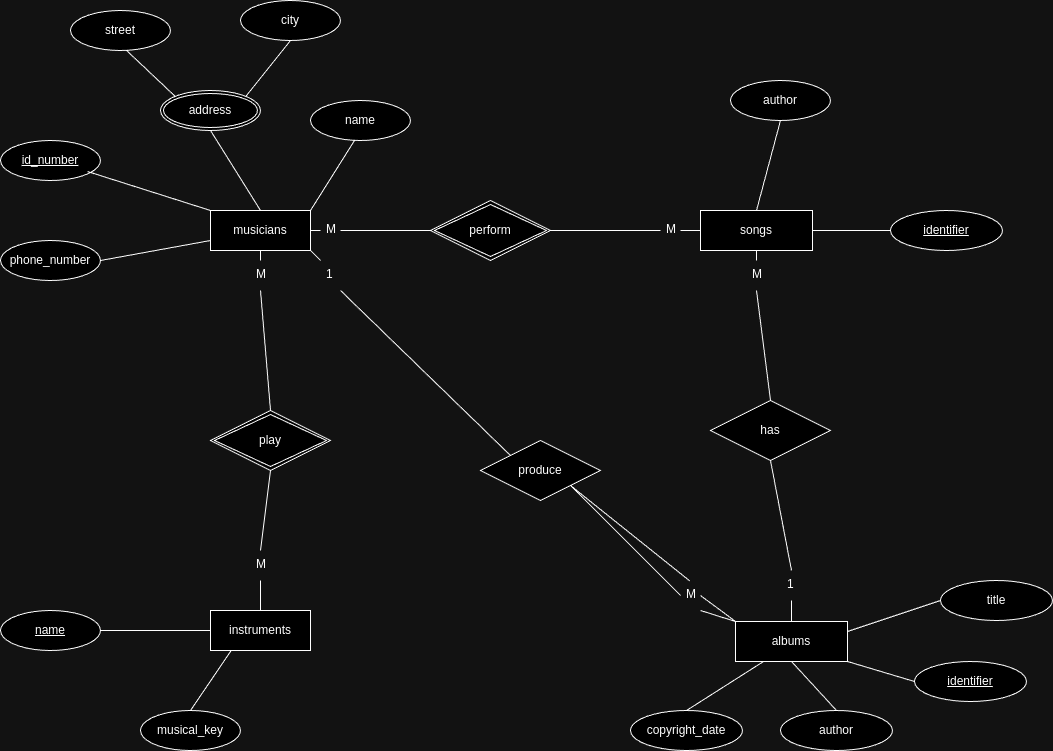

The diagram above was exported from draw.io. Its source (the exported page's mxGraphModel, read from the mxfile embedded in the PNG):
<mxGraphModel dx="1384" dy="754" grid="1" gridSize="10" guides="1" tooltips="1" connect="1" arrows="1" fold="1" page="1" pageScale="1" pageWidth="850" pageHeight="1100" math="0" shadow="0">
  <root>
    <mxCell id="0" />
    <mxCell id="1" parent="0" />
    <mxCell id="JYOAq-PfE2BqfU2UlGm6-1" value="musicians" style="whiteSpace=wrap;html=1;align=center;" parent="1" vertex="1">
      <mxGeometry x="360" y="280" width="100" height="40" as="geometry" />
    </mxCell>
    <mxCell id="JYOAq-PfE2BqfU2UlGm6-2" value="id_number" style="ellipse;whiteSpace=wrap;html=1;align=center;fontStyle=4;" parent="1" vertex="1">
      <mxGeometry x="150" y="210" width="100" height="40" as="geometry" />
    </mxCell>
    <mxCell id="JYOAq-PfE2BqfU2UlGm6-3" value="name" style="ellipse;whiteSpace=wrap;html=1;align=center;" parent="1" vertex="1">
      <mxGeometry x="460" y="170" width="100" height="40" as="geometry" />
    </mxCell>
    <mxCell id="JYOAq-PfE2BqfU2UlGm6-4" value="address" style="ellipse;shape=doubleEllipse;margin=3;whiteSpace=wrap;html=1;align=center;" parent="1" vertex="1">
      <mxGeometry x="310" y="160" width="100" height="40" as="geometry" />
    </mxCell>
    <mxCell id="JYOAq-PfE2BqfU2UlGm6-5" value="phone_number" style="ellipse;whiteSpace=wrap;html=1;align=center;" parent="1" vertex="1">
      <mxGeometry x="150" y="310" width="100" height="40" as="geometry" />
    </mxCell>
    <mxCell id="JYOAq-PfE2BqfU2UlGm6-6" value="city" style="ellipse;whiteSpace=wrap;html=1;align=center;" parent="1" vertex="1">
      <mxGeometry x="390" y="70" width="100" height="40" as="geometry" />
    </mxCell>
    <mxCell id="JYOAq-PfE2BqfU2UlGm6-7" value="street" style="ellipse;whiteSpace=wrap;html=1;align=center;" parent="1" vertex="1">
      <mxGeometry x="220" y="80" width="100" height="40" as="geometry" />
    </mxCell>
    <mxCell id="JYOAq-PfE2BqfU2UlGm6-8" value="" style="endArrow=none;html=1;rounded=0;exitX=0.559;exitY=0.996;exitDx=0;exitDy=0;exitPerimeter=0;entryX=0;entryY=0;entryDx=0;entryDy=0;" parent="1" source="JYOAq-PfE2BqfU2UlGm6-7" target="JYOAq-PfE2BqfU2UlGm6-4" edge="1">
      <mxGeometry relative="1" as="geometry">
        <mxPoint x="300" y="210" as="sourcePoint" />
        <mxPoint x="460" y="210" as="targetPoint" />
      </mxGeometry>
    </mxCell>
    <mxCell id="JYOAq-PfE2BqfU2UlGm6-9" value="" style="endArrow=none;html=1;rounded=0;exitX=0.5;exitY=1;exitDx=0;exitDy=0;entryX=1;entryY=0;entryDx=0;entryDy=0;" parent="1" source="JYOAq-PfE2BqfU2UlGm6-6" target="JYOAq-PfE2BqfU2UlGm6-4" edge="1">
      <mxGeometry relative="1" as="geometry">
        <mxPoint x="313" y="129" as="sourcePoint" />
        <mxPoint x="362" y="175" as="targetPoint" />
      </mxGeometry>
    </mxCell>
    <mxCell id="JYOAq-PfE2BqfU2UlGm6-10" value="" style="endArrow=none;html=1;rounded=0;exitX=0.439;exitY=1.004;exitDx=0;exitDy=0;entryX=1;entryY=0;entryDx=0;entryDy=0;exitPerimeter=0;" parent="1" source="JYOAq-PfE2BqfU2UlGm6-3" target="JYOAq-PfE2BqfU2UlGm6-1" edge="1">
      <mxGeometry relative="1" as="geometry">
        <mxPoint x="505" y="209" as="sourcePoint" />
        <mxPoint x="460" y="265" as="targetPoint" />
      </mxGeometry>
    </mxCell>
    <mxCell id="JYOAq-PfE2BqfU2UlGm6-11" value="" style="endArrow=none;html=1;rounded=0;exitX=0.5;exitY=1;exitDx=0;exitDy=0;entryX=0.5;entryY=0;entryDx=0;entryDy=0;" parent="1" source="JYOAq-PfE2BqfU2UlGm6-4" target="JYOAq-PfE2BqfU2UlGm6-1" edge="1">
      <mxGeometry relative="1" as="geometry">
        <mxPoint x="360" y="200" as="sourcePoint" />
        <mxPoint x="316" y="270" as="targetPoint" />
      </mxGeometry>
    </mxCell>
    <mxCell id="JYOAq-PfE2BqfU2UlGm6-12" value="" style="endArrow=none;html=1;rounded=0;exitX=0.87;exitY=0.775;exitDx=0;exitDy=0;entryX=0;entryY=0;entryDx=0;entryDy=0;exitPerimeter=0;" parent="1" source="JYOAq-PfE2BqfU2UlGm6-2" target="JYOAq-PfE2BqfU2UlGm6-1" edge="1">
      <mxGeometry relative="1" as="geometry">
        <mxPoint x="310" y="220" as="sourcePoint" />
        <mxPoint x="360" y="300" as="targetPoint" />
      </mxGeometry>
    </mxCell>
    <mxCell id="JYOAq-PfE2BqfU2UlGm6-13" value="" style="endArrow=none;html=1;rounded=0;exitX=1;exitY=0.5;exitDx=0;exitDy=0;entryX=0;entryY=0.75;entryDx=0;entryDy=0;" parent="1" source="JYOAq-PfE2BqfU2UlGm6-5" target="JYOAq-PfE2BqfU2UlGm6-1" edge="1">
      <mxGeometry relative="1" as="geometry">
        <mxPoint x="261" y="256" as="sourcePoint" />
        <mxPoint x="370" y="290" as="targetPoint" />
      </mxGeometry>
    </mxCell>
    <mxCell id="JYOAq-PfE2BqfU2UlGm6-14" value="instruments" style="whiteSpace=wrap;html=1;align=center;" parent="1" vertex="1">
      <mxGeometry x="360" y="680" width="100" height="40" as="geometry" />
    </mxCell>
    <mxCell id="JYOAq-PfE2BqfU2UlGm6-15" value="name" style="ellipse;whiteSpace=wrap;html=1;align=center;fontStyle=4;" parent="1" vertex="1">
      <mxGeometry x="150" y="680" width="100" height="40" as="geometry" />
    </mxCell>
    <mxCell id="JYOAq-PfE2BqfU2UlGm6-16" value="" style="endArrow=none;html=1;rounded=0;exitX=1;exitY=0.5;exitDx=0;exitDy=0;entryX=0;entryY=0.5;entryDx=0;entryDy=0;" parent="1" source="JYOAq-PfE2BqfU2UlGm6-15" target="JYOAq-PfE2BqfU2UlGm6-14" edge="1">
      <mxGeometry relative="1" as="geometry">
        <mxPoint x="250" y="700" as="sourcePoint" />
        <mxPoint x="360" y="699.71" as="targetPoint" />
      </mxGeometry>
    </mxCell>
    <mxCell id="JYOAq-PfE2BqfU2UlGm6-17" value="musical_key" style="ellipse;whiteSpace=wrap;html=1;align=center;" parent="1" vertex="1">
      <mxGeometry x="290" y="780" width="100" height="40" as="geometry" />
    </mxCell>
    <mxCell id="JYOAq-PfE2BqfU2UlGm6-18" value="" style="endArrow=none;html=1;rounded=0;exitX=0.5;exitY=0;exitDx=0;exitDy=0;entryX=0.204;entryY=1.011;entryDx=0;entryDy=0;entryPerimeter=0;" parent="1" source="JYOAq-PfE2BqfU2UlGm6-17" target="JYOAq-PfE2BqfU2UlGm6-14" edge="1">
      <mxGeometry relative="1" as="geometry">
        <mxPoint x="260" y="710" as="sourcePoint" />
        <mxPoint x="370" y="710" as="targetPoint" />
      </mxGeometry>
    </mxCell>
    <mxCell id="JYOAq-PfE2BqfU2UlGm6-19" value="songs" style="whiteSpace=wrap;html=1;align=center;" parent="1" vertex="1">
      <mxGeometry x="850" y="280" width="112" height="40" as="geometry" />
    </mxCell>
    <mxCell id="JYOAq-PfE2BqfU2UlGm6-20" value="author" style="ellipse;whiteSpace=wrap;html=1;align=center;" parent="1" vertex="1">
      <mxGeometry x="930" y="780" width="112" height="40" as="geometry" />
    </mxCell>
    <mxCell id="JYOAq-PfE2BqfU2UlGm6-21" value="identifier" style="ellipse;whiteSpace=wrap;html=1;align=center;fontStyle=4;" parent="1" vertex="1">
      <mxGeometry x="1064" y="731" width="112" height="40" as="geometry" />
    </mxCell>
    <mxCell id="JYOAq-PfE2BqfU2UlGm6-22" value="copyright_date" style="ellipse;whiteSpace=wrap;html=1;align=center;" parent="1" vertex="1">
      <mxGeometry x="780" y="780" width="112" height="40" as="geometry" />
    </mxCell>
    <mxCell id="JYOAq-PfE2BqfU2UlGm6-23" value="title" style="ellipse;whiteSpace=wrap;html=1;align=center;" parent="1" vertex="1">
      <mxGeometry x="1090" y="650" width="112" height="40" as="geometry" />
    </mxCell>
    <mxCell id="JYOAq-PfE2BqfU2UlGm6-24" value="albums" style="whiteSpace=wrap;html=1;align=center;" parent="1" vertex="1">
      <mxGeometry x="885" y="691" width="112" height="40" as="geometry" />
    </mxCell>
    <mxCell id="JYOAq-PfE2BqfU2UlGm6-25" value="identifier" style="ellipse;whiteSpace=wrap;html=1;align=center;fontStyle=4;" parent="1" vertex="1">
      <mxGeometry x="1040" y="280" width="112" height="40" as="geometry" />
    </mxCell>
    <mxCell id="JYOAq-PfE2BqfU2UlGm6-26" value="" style="endArrow=none;html=1;rounded=0;exitX=0.5;exitY=0;exitDx=0;exitDy=0;entryX=0.25;entryY=1;entryDx=0;entryDy=0;" parent="1" source="JYOAq-PfE2BqfU2UlGm6-22" target="JYOAq-PfE2BqfU2UlGm6-24" edge="1">
      <mxGeometry relative="1" as="geometry">
        <mxPoint x="870" y="791" as="sourcePoint" />
        <mxPoint x="910" y="731" as="targetPoint" />
      </mxGeometry>
    </mxCell>
    <mxCell id="JYOAq-PfE2BqfU2UlGm6-27" value="" style="endArrow=none;html=1;rounded=0;exitX=0.5;exitY=0;exitDx=0;exitDy=0;entryX=0.5;entryY=1;entryDx=0;entryDy=0;" parent="1" source="JYOAq-PfE2BqfU2UlGm6-20" target="JYOAq-PfE2BqfU2UlGm6-24" edge="1">
      <mxGeometry relative="1" as="geometry">
        <mxPoint x="877" y="790" as="sourcePoint" />
        <mxPoint x="918" y="738" as="targetPoint" />
      </mxGeometry>
    </mxCell>
    <mxCell id="JYOAq-PfE2BqfU2UlGm6-28" value="" style="endArrow=none;html=1;rounded=0;exitX=0;exitY=0.5;exitDx=0;exitDy=0;entryX=1;entryY=1;entryDx=0;entryDy=0;" parent="1" source="JYOAq-PfE2BqfU2UlGm6-21" target="JYOAq-PfE2BqfU2UlGm6-24" edge="1">
      <mxGeometry relative="1" as="geometry">
        <mxPoint x="996" y="790" as="sourcePoint" />
        <mxPoint x="951" y="741" as="targetPoint" />
      </mxGeometry>
    </mxCell>
    <mxCell id="JYOAq-PfE2BqfU2UlGm6-29" value="" style="endArrow=none;html=1;rounded=0;exitX=0;exitY=0.5;exitDx=0;exitDy=0;entryX=1;entryY=0.25;entryDx=0;entryDy=0;" parent="1" source="JYOAq-PfE2BqfU2UlGm6-23" target="JYOAq-PfE2BqfU2UlGm6-24" edge="1">
      <mxGeometry relative="1" as="geometry">
        <mxPoint x="1074" y="761" as="sourcePoint" />
        <mxPoint x="1007" y="741" as="targetPoint" />
      </mxGeometry>
    </mxCell>
    <mxCell id="JYOAq-PfE2BqfU2UlGm6-30" value="" style="endArrow=none;html=1;rounded=0;exitX=0;exitY=0.5;exitDx=0;exitDy=0;entryX=1;entryY=0.5;entryDx=0;entryDy=0;" parent="1" source="JYOAq-PfE2BqfU2UlGm6-25" target="JYOAq-PfE2BqfU2UlGm6-19" edge="1">
      <mxGeometry relative="1" as="geometry">
        <mxPoint x="1029" y="330" as="sourcePoint" />
        <mxPoint x="962" y="310" as="targetPoint" />
      </mxGeometry>
    </mxCell>
    <mxCell id="JYOAq-PfE2BqfU2UlGm6-31" value="author" style="ellipse;whiteSpace=wrap;html=1;align=center;" parent="1" vertex="1">
      <mxGeometry x="880" y="150" width="100" height="40" as="geometry" />
    </mxCell>
    <mxCell id="JYOAq-PfE2BqfU2UlGm6-32" value="" style="endArrow=none;html=1;rounded=0;exitX=0.5;exitY=1;exitDx=0;exitDy=0;entryX=0.5;entryY=0;entryDx=0;entryDy=0;" parent="1" source="JYOAq-PfE2BqfU2UlGm6-31" target="JYOAq-PfE2BqfU2UlGm6-19" edge="1">
      <mxGeometry relative="1" as="geometry">
        <mxPoint x="1050" y="310" as="sourcePoint" />
        <mxPoint x="972" y="310" as="targetPoint" />
      </mxGeometry>
    </mxCell>
    <mxCell id="JYOAq-PfE2BqfU2UlGm6-33" value="play" style="shape=rhombus;double=1;perimeter=rhombusPerimeter;whiteSpace=wrap;html=1;align=center;" parent="1" vertex="1">
      <mxGeometry x="360" y="480" width="120" height="60" as="geometry" />
    </mxCell>
    <mxCell id="JYOAq-PfE2BqfU2UlGm6-38" value="" style="endArrow=none;html=1;rounded=0;entryX=0.5;entryY=1;entryDx=0;entryDy=0;exitX=0.5;exitY=0;exitDx=0;exitDy=0;" parent="1" source="JYOAq-PfE2BqfU2UlGm6-47" target="JYOAq-PfE2BqfU2UlGm6-1" edge="1">
      <mxGeometry relative="1" as="geometry">
        <mxPoint x="420" y="480" as="sourcePoint" />
        <mxPoint x="550" y="520" as="targetPoint" />
      </mxGeometry>
    </mxCell>
    <mxCell id="JYOAq-PfE2BqfU2UlGm6-39" value="" style="endArrow=none;html=1;rounded=0;entryX=0.5;entryY=1;entryDx=0;entryDy=0;exitX=0.5;exitY=0;exitDx=0;exitDy=0;" parent="1" source="JYOAq-PfE2BqfU2UlGm6-49" target="JYOAq-PfE2BqfU2UlGm6-33" edge="1">
      <mxGeometry relative="1" as="geometry">
        <mxPoint x="560" y="660" as="sourcePoint" />
        <mxPoint x="550" y="500" as="targetPoint" />
      </mxGeometry>
    </mxCell>
    <mxCell id="JYOAq-PfE2BqfU2UlGm6-40" value="has" style="shape=rhombus;perimeter=rhombusPerimeter;whiteSpace=wrap;html=1;align=center;" parent="1" vertex="1">
      <mxGeometry x="860" y="470" width="120" height="60" as="geometry" />
    </mxCell>
    <mxCell id="JYOAq-PfE2BqfU2UlGm6-41" value="" style="endArrow=none;html=1;rounded=0;exitX=0.5;exitY=1;exitDx=0;exitDy=0;entryX=0.5;entryY=0;entryDx=0;entryDy=0;" parent="1" source="JYOAq-PfE2BqfU2UlGm6-42" target="JYOAq-PfE2BqfU2UlGm6-40" edge="1">
      <mxGeometry relative="1" as="geometry">
        <mxPoint x="820" y="500" as="sourcePoint" />
        <mxPoint x="980" y="500" as="targetPoint" />
      </mxGeometry>
    </mxCell>
    <mxCell id="JYOAq-PfE2BqfU2UlGm6-43" value="" style="endArrow=none;html=1;rounded=0;exitX=0.5;exitY=1;exitDx=0;exitDy=0;entryX=0.5;entryY=0;entryDx=0;entryDy=0;" parent="1" source="JYOAq-PfE2BqfU2UlGm6-19" target="JYOAq-PfE2BqfU2UlGm6-42" edge="1">
      <mxGeometry relative="1" as="geometry">
        <mxPoint x="906" y="320" as="sourcePoint" />
        <mxPoint x="920" y="470" as="targetPoint" />
      </mxGeometry>
    </mxCell>
    <mxCell id="JYOAq-PfE2BqfU2UlGm6-42" value="M" style="text;strokeColor=none;fillColor=none;spacingLeft=4;spacingRight=4;overflow=hidden;rotatable=0;points=[[0,0.5],[1,0.5]];portConstraint=eastwest;fontSize=12;whiteSpace=wrap;html=1;" parent="1" vertex="1">
      <mxGeometry x="896" y="330" width="20" height="30" as="geometry" />
    </mxCell>
    <mxCell id="JYOAq-PfE2BqfU2UlGm6-44" value="" style="endArrow=none;html=1;rounded=0;entryX=0.5;entryY=1;entryDx=0;entryDy=0;exitX=0.5;exitY=0;exitDx=0;exitDy=0;" parent="1" source="JYOAq-PfE2BqfU2UlGm6-45" target="JYOAq-PfE2BqfU2UlGm6-40" edge="1">
      <mxGeometry relative="1" as="geometry">
        <mxPoint x="830" y="500" as="sourcePoint" />
        <mxPoint x="990" y="500" as="targetPoint" />
      </mxGeometry>
    </mxCell>
    <mxCell id="JYOAq-PfE2BqfU2UlGm6-46" value="" style="endArrow=none;html=1;rounded=0;entryX=0.5;entryY=1;entryDx=0;entryDy=0;exitX=0.5;exitY=0;exitDx=0;exitDy=0;" parent="1" source="JYOAq-PfE2BqfU2UlGm6-24" target="JYOAq-PfE2BqfU2UlGm6-45" edge="1">
      <mxGeometry relative="1" as="geometry">
        <mxPoint x="941" y="691" as="sourcePoint" />
        <mxPoint x="920" y="530" as="targetPoint" />
      </mxGeometry>
    </mxCell>
    <mxCell id="JYOAq-PfE2BqfU2UlGm6-45" value="1" style="text;strokeColor=none;fillColor=none;spacingLeft=4;spacingRight=4;overflow=hidden;rotatable=0;points=[[0,0.5],[1,0.5]];portConstraint=eastwest;fontSize=12;whiteSpace=wrap;html=1;" parent="1" vertex="1">
      <mxGeometry x="931" y="640" width="20" height="30" as="geometry" />
    </mxCell>
    <mxCell id="JYOAq-PfE2BqfU2UlGm6-48" value="" style="endArrow=none;html=1;rounded=0;entryX=0.5;entryY=1;entryDx=0;entryDy=0;exitX=0.5;exitY=0;exitDx=0;exitDy=0;" parent="1" source="JYOAq-PfE2BqfU2UlGm6-33" target="JYOAq-PfE2BqfU2UlGm6-47" edge="1">
      <mxGeometry relative="1" as="geometry">
        <mxPoint x="420" y="480" as="sourcePoint" />
        <mxPoint x="410" y="320" as="targetPoint" />
      </mxGeometry>
    </mxCell>
    <mxCell id="JYOAq-PfE2BqfU2UlGm6-47" value="M" style="text;strokeColor=none;fillColor=none;spacingLeft=4;spacingRight=4;overflow=hidden;rotatable=0;points=[[0,0.5],[1,0.5]];portConstraint=eastwest;fontSize=12;whiteSpace=wrap;html=1;" parent="1" vertex="1">
      <mxGeometry x="400" y="330" width="20" height="30" as="geometry" />
    </mxCell>
    <mxCell id="JYOAq-PfE2BqfU2UlGm6-50" value="" style="endArrow=none;html=1;rounded=0;entryX=0.5;entryY=1;entryDx=0;entryDy=0;exitX=0.5;exitY=0;exitDx=0;exitDy=0;" parent="1" source="JYOAq-PfE2BqfU2UlGm6-14" target="JYOAq-PfE2BqfU2UlGm6-49" edge="1">
      <mxGeometry relative="1" as="geometry">
        <mxPoint x="410" y="680" as="sourcePoint" />
        <mxPoint x="420" y="540" as="targetPoint" />
      </mxGeometry>
    </mxCell>
    <mxCell id="JYOAq-PfE2BqfU2UlGm6-49" value="M" style="text;strokeColor=none;fillColor=none;spacingLeft=4;spacingRight=4;overflow=hidden;rotatable=0;points=[[0,0.5],[1,0.5]];portConstraint=eastwest;fontSize=12;whiteSpace=wrap;html=1;" parent="1" vertex="1">
      <mxGeometry x="400" y="620" width="20" height="30" as="geometry" />
    </mxCell>
    <mxCell id="JYOAq-PfE2BqfU2UlGm6-51" value="perform" style="shape=rhombus;double=1;perimeter=rhombusPerimeter;whiteSpace=wrap;html=1;align=center;" parent="1" vertex="1">
      <mxGeometry x="580" y="270" width="120" height="60" as="geometry" />
    </mxCell>
    <mxCell id="JYOAq-PfE2BqfU2UlGm6-53" value="" style="endArrow=none;html=1;rounded=0;entryX=1;entryY=0.5;entryDx=0;entryDy=0;exitX=0;exitY=0.5;exitDx=0;exitDy=0;" parent="1" source="JYOAq-PfE2BqfU2UlGm6-55" target="JYOAq-PfE2BqfU2UlGm6-1" edge="1">
      <mxGeometry relative="1" as="geometry">
        <mxPoint x="430" y="490" as="sourcePoint" />
        <mxPoint x="420" y="370" as="targetPoint" />
      </mxGeometry>
    </mxCell>
    <mxCell id="JYOAq-PfE2BqfU2UlGm6-54" value="" style="endArrow=none;html=1;rounded=0;entryX=0;entryY=0.5;entryDx=0;entryDy=0;exitX=1;exitY=0.5;exitDx=0;exitDy=0;" parent="1" source="JYOAq-PfE2BqfU2UlGm6-57" target="JYOAq-PfE2BqfU2UlGm6-19" edge="1">
      <mxGeometry relative="1" as="geometry">
        <mxPoint x="590" y="320" as="sourcePoint" />
        <mxPoint x="470" y="310" as="targetPoint" />
      </mxGeometry>
    </mxCell>
    <mxCell id="JYOAq-PfE2BqfU2UlGm6-56" value="" style="endArrow=none;html=1;rounded=0;entryX=1;entryY=0.5;entryDx=0;entryDy=0;exitX=0;exitY=0.5;exitDx=0;exitDy=0;" parent="1" source="JYOAq-PfE2BqfU2UlGm6-51" target="JYOAq-PfE2BqfU2UlGm6-55" edge="1">
      <mxGeometry relative="1" as="geometry">
        <mxPoint x="580" y="300" as="sourcePoint" />
        <mxPoint x="460" y="300" as="targetPoint" />
      </mxGeometry>
    </mxCell>
    <mxCell id="JYOAq-PfE2BqfU2UlGm6-55" value="M" style="text;strokeColor=none;fillColor=none;spacingLeft=4;spacingRight=4;overflow=hidden;rotatable=0;points=[[0,0.5],[1,0.5]];portConstraint=eastwest;fontSize=12;whiteSpace=wrap;html=1;" parent="1" vertex="1">
      <mxGeometry x="470" y="285" width="20" height="30" as="geometry" />
    </mxCell>
    <mxCell id="JYOAq-PfE2BqfU2UlGm6-58" value="" style="endArrow=none;html=1;rounded=0;entryX=0;entryY=0.5;entryDx=0;entryDy=0;exitX=1;exitY=0.5;exitDx=0;exitDy=0;" parent="1" source="JYOAq-PfE2BqfU2UlGm6-51" target="JYOAq-PfE2BqfU2UlGm6-57" edge="1">
      <mxGeometry relative="1" as="geometry">
        <mxPoint x="700" y="300" as="sourcePoint" />
        <mxPoint x="850" y="300" as="targetPoint" />
      </mxGeometry>
    </mxCell>
    <mxCell id="JYOAq-PfE2BqfU2UlGm6-57" value="M" style="text;strokeColor=none;fillColor=none;spacingLeft=4;spacingRight=4;overflow=hidden;rotatable=0;points=[[0,0.5],[1,0.5]];portConstraint=eastwest;fontSize=12;whiteSpace=wrap;html=1;" parent="1" vertex="1">
      <mxGeometry x="810" y="285" width="20" height="30" as="geometry" />
    </mxCell>
    <mxCell id="JYOAq-PfE2BqfU2UlGm6-59" value="produce" style="shape=rhombus;perimeter=rhombusPerimeter;whiteSpace=wrap;html=1;align=center;" parent="1" vertex="1">
      <mxGeometry x="630" y="510" width="120" height="60" as="geometry" />
    </mxCell>
    <mxCell id="JYOAq-PfE2BqfU2UlGm6-60" value="" style="endArrow=none;html=1;rounded=0;entryX=1;entryY=1;entryDx=0;entryDy=0;exitX=0;exitY=0.5;exitDx=0;exitDy=0;" parent="1" source="JYOAq-PfE2BqfU2UlGm6-65" target="JYOAq-PfE2BqfU2UlGm6-59" edge="1">
      <mxGeometry relative="1" as="geometry">
        <mxPoint x="721" y="690" as="sourcePoint" />
        <mxPoint x="700" y="580" as="targetPoint" />
      </mxGeometry>
    </mxCell>
    <mxCell id="JYOAq-PfE2BqfU2UlGm6-61" value="" style="endArrow=none;html=1;rounded=0;entryX=1;entryY=1;entryDx=0;entryDy=0;exitX=0.455;exitY=0.011;exitDx=0;exitDy=0;exitPerimeter=0;" parent="1" source="JYOAq-PfE2BqfU2UlGm6-65" target="JYOAq-PfE2BqfU2UlGm6-59" edge="1">
      <mxGeometry relative="1" as="geometry">
        <mxPoint x="961" y="660" as="sourcePoint" />
        <mxPoint x="940" y="550" as="targetPoint" />
      </mxGeometry>
    </mxCell>
    <mxCell id="JYOAq-PfE2BqfU2UlGm6-62" value="" style="endArrow=none;html=1;rounded=0;entryX=1;entryY=1;entryDx=0;entryDy=0;exitX=0;exitY=0;exitDx=0;exitDy=0;" parent="1" source="JYOAq-PfE2BqfU2UlGm6-63" target="JYOAq-PfE2BqfU2UlGm6-1" edge="1">
      <mxGeometry relative="1" as="geometry">
        <mxPoint x="430" y="490" as="sourcePoint" />
        <mxPoint x="420" y="370" as="targetPoint" />
      </mxGeometry>
    </mxCell>
    <mxCell id="JYOAq-PfE2BqfU2UlGm6-64" value="" style="endArrow=none;html=1;rounded=0;entryX=1;entryY=1;entryDx=0;entryDy=0;exitX=0;exitY=0;exitDx=0;exitDy=0;" parent="1" source="JYOAq-PfE2BqfU2UlGm6-59" target="JYOAq-PfE2BqfU2UlGm6-63" edge="1">
      <mxGeometry relative="1" as="geometry">
        <mxPoint x="660" y="525" as="sourcePoint" />
        <mxPoint x="460" y="320" as="targetPoint" />
      </mxGeometry>
    </mxCell>
    <mxCell id="JYOAq-PfE2BqfU2UlGm6-63" value="1" style="text;strokeColor=none;fillColor=none;spacingLeft=4;spacingRight=4;overflow=hidden;rotatable=0;points=[[0,0.5],[1,0.5]];portConstraint=eastwest;fontSize=12;whiteSpace=wrap;html=1;" parent="1" vertex="1">
      <mxGeometry x="470" y="330" width="20" height="30" as="geometry" />
    </mxCell>
    <mxCell id="JYOAq-PfE2BqfU2UlGm6-66" value="" style="endArrow=none;html=1;rounded=0;entryX=1;entryY=1;entryDx=0;entryDy=0;exitX=0;exitY=0;exitDx=0;exitDy=0;" parent="1" source="JYOAq-PfE2BqfU2UlGm6-24" target="JYOAq-PfE2BqfU2UlGm6-65" edge="1">
      <mxGeometry relative="1" as="geometry">
        <mxPoint x="885" y="691" as="sourcePoint" />
        <mxPoint x="720" y="555" as="targetPoint" />
      </mxGeometry>
    </mxCell>
    <mxCell id="JYOAq-PfE2BqfU2UlGm6-65" value="M" style="text;strokeColor=none;fillColor=none;spacingLeft=4;spacingRight=4;overflow=hidden;rotatable=0;points=[[0,0.5],[1,0.5]];portConstraint=eastwest;fontSize=12;whiteSpace=wrap;html=1;" parent="1" vertex="1">
      <mxGeometry x="830" y="650" width="20" height="30" as="geometry" />
    </mxCell>
    <mxCell id="JYOAq-PfE2BqfU2UlGm6-67" value="" style="endArrow=none;html=1;rounded=0;entryX=0;entryY=0;entryDx=0;entryDy=0;exitX=1;exitY=0.5;exitDx=0;exitDy=0;" parent="1" source="JYOAq-PfE2BqfU2UlGm6-65" target="JYOAq-PfE2BqfU2UlGm6-24" edge="1">
      <mxGeometry relative="1" as="geometry">
        <mxPoint x="850" y="660" as="sourcePoint" />
        <mxPoint x="730" y="565" as="targetPoint" />
      </mxGeometry>
    </mxCell>
  </root>
</mxGraphModel>